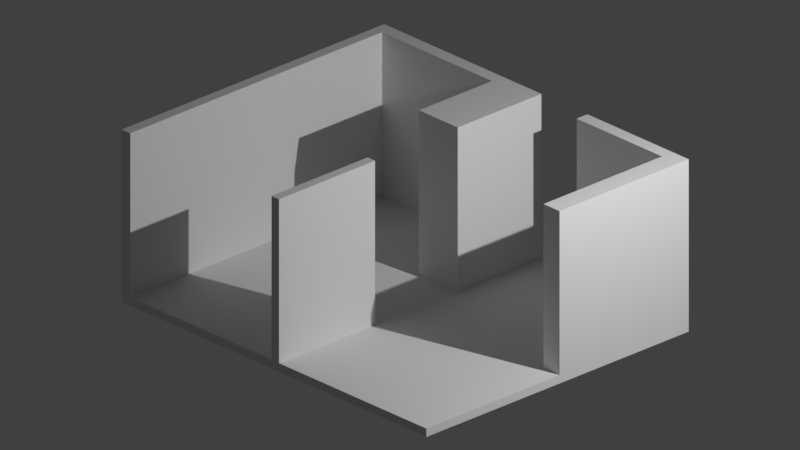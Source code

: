 # Source: room4.blend  (saved by Blender 2.79.0; exported with 4.5.12 LTS)
import bpy
from mathutils import Matrix  # noqa: F401  (used for matrix-valued properties, if any)

bpy.ops.wm.read_factory_settings(use_empty=True)
scene = bpy.context.scene
scene.name = 'Scene'

# ---- collections
col_collection_1 = bpy.data.collections.new('Collection 1'); scene.collection.children.link(col_collection_1)

# ---- world
world_world = bpy.data.worlds.new('World'); scene.world = world_world
world_world.color = (0.05088, 0.05088, 0.05088)
world_world.use_sun_shadow = False
world_world.sun_shadow_jitter_overblur = 0.0
world_world.cycles.sampling_method = 'MANUAL'

# ---- cameras
cam_camera = bpy.data.cameras.new('Camera')
cam_camera.type = 'ORTHO'
cam_camera.clip_end = 100.0
cam_camera.lens = 35.0
cam_camera.sensor_width = 32.0
cam_camera.sensor_height = 18.0
cam_camera.ortho_scale = 10.61
cam_camera.dof.focus_distance = 0.0

# ---- lights
light_lamp = bpy.data.lights.new('Lamp', 'AREA')
light_lamp.transmission_factor = 0.0
light_lamp.cutoff_distance = 30.0
light_lamp.energy = 666.6
light_lamp.shadow_buffer_clip_start = 1.001
light_lamp.shadow_soft_size = 0.1
light_lamp.shadow_maximum_resolution = 0.006
light_lamp.use_absolute_resolution = True
light_lamp.shape = 'RECTANGLE'
light_lamp.size = 0.1
light_lamp.size_y = 0.1

# ---- meshes
me_plane = bpy.data.meshes.new('Plane')
me_plane.from_pydata([(-1.183, -3.585, -0.03274), (4.676, -3.585, -0.03274), (-1.183, 1.218, -0.03274), (4.676, 1.218, -0.03274), (-1.183, -3.585, -0.1556), (4.676, -3.585, -0.1556), (-1.183, 1.218, -0.1556), (4.676, 1.218, -0.1556), (-1.02, -3.585, -0.03274), (-1.02, 1.218, -0.03274), (-1.02, -3.585, -0.1556), (-1.02, 1.218, -0.1556), (-1.183, 1.022, -0.03274), (4.676, 1.022, -0.03274), (-1.183, 1.022, -0.1556), (4.676, 1.022, -0.1556), (-1.02, 1.022, -0.1556), (-1.02, 1.022, -0.03274), (1.697, -3.585, -0.03274), (1.697, -3.585, -0.1556), (1.697, 1.218, -0.03274), (1.697, 1.218, -0.1556), (1.697, 1.022, -0.1556), (1.697, 1.022, -0.03274), (1.841, -3.585, -0.03274), (1.841, -3.585, -0.1556), (1.841, 1.022, -0.03274), (1.841, 1.218, -0.03274), (1.841, 1.218, -0.1556), (1.841, 1.022, -0.1556), (-1.183, -0.3129, -0.03274), (-1.183, -0.3129, -0.1556), (-1.02, -0.3129, -0.03274), (4.676, -0.3129, -0.03274), (4.676, -0.3129, -0.1556), (-1.02, -0.3129, -0.1556), (1.697, -0.3129, -0.03274), (1.697, -0.3129, -0.1556), (1.841, -0.3129, -0.03274), (1.841, -0.3129, -0.1556), (2.727, -3.585, -0.03274), (2.727, -3.585, -0.1556), (2.727, 1.022, -0.03274), (2.727, 1.218, -0.03274), (2.727, 1.218, -0.1556), (2.727, 1.022, -0.1556), (2.727, -0.3129, -0.03274), (2.727, -0.3129, -0.1556), (1.096, 1.218, -0.03274), (1.096, 1.218, -0.1556), (1.096, 1.022, -0.1556), (1.096, -3.585, -0.03274), (1.096, -3.585, -0.1556), (1.096, 1.022, -0.03274), (1.096, -0.3129, -0.1556), (1.096, -0.3129, -0.03274), (-1.183, -0.3129, -0.03274), (-1.183, -3.585, -0.03274), (-1.02, -3.585, -0.03274), (-1.02, -0.3129, -0.03274), (-1.183, 1.022, -0.03274), (-1.02, 1.022, -0.03274), (-1.183, -3.585, 2.366), (-1.02, -3.585, 2.366), (-1.183, 1.022, 2.366), (-1.02, 1.022, 2.366), (-1.183, -0.3129, 2.366), (-1.02, -0.3129, 2.366), (-1.02, -0.3129, -0.03274), (-1.183, -0.3129, -0.03274), (-1.02, 1.022, -0.03274), (-1.183, 1.022, -0.03274), (-1.02, -3.585, -0.03274), (-1.183, -3.585, -0.03274), (-1.183, 1.218, 2.366), (-1.02, 1.218, 2.366), (4.676, 1.218, 2.366), (4.676, 1.022, 2.366), (1.096, 1.218, 2.366), (-1.183, 1.022, 2.366), (-1.02, 1.022, 2.366), (2.727, 1.022, 2.366), (1.841, 1.218, 2.366), (1.697, 1.218, 2.366), (1.096, 1.022, 2.366), (1.697, 1.022, 2.366), (1.841, 1.022, 2.366), (2.727, 1.218, 2.366), (4.367, -3.585, -0.03274), (4.367, -3.585, -0.1556), (4.367, 1.022, -0.03274), (4.367, -0.3129, -0.03274), (4.367, 1.218, -0.03274), (4.367, 1.218, -0.1556), (4.367, 1.022, -0.1556), (4.367, -0.3129, -0.1556), (4.367, 1.022, 2.366), (4.367, 1.218, 2.366), (-1.183, -1.147, -0.1556), (1.697, -1.147, -0.03274), (1.841, -1.147, -0.03274), (4.676, -1.147, -0.03274), (4.676, -1.147, -0.1556), (-1.02, -1.147, -0.1556), (1.697, -1.147, -0.1556), (1.841, -1.147, -0.1556), (2.727, -1.147, -0.1556), (2.727, -1.147, -0.03274), (1.096, -1.147, -0.03274), (1.096, -1.147, -0.1556), (4.367, -1.147, -0.1556), (4.367, -1.147, -0.03274), (4.676, -0.3129, 2.366), (4.676, 1.022, 2.366), (4.367, 1.022, 2.366), (4.676, -1.147, 2.366), (4.367, -0.3129, 2.366), (4.367, -1.147, 2.366), (1.096, 1.022, 2.366), (1.697, 1.022, 2.366), (1.841, 1.022, 2.366), (1.697, -0.3129, 2.366), (1.841, -0.3129, 2.366), (1.096, -0.3129, 2.366), (-1.183, -1.827, -0.1556), (1.697, -1.827, -0.03274), (1.841, -1.827, -0.03274), (2.727, -1.827, -0.03274), (1.096, -1.827, -0.03274), (4.367, -1.827, -0.03274), (4.676, -1.827, -0.03274), (4.676, -1.827, -0.1556), (-1.02, -1.827, -0.1556), (1.697, -1.827, -0.1556), (1.841, -1.827, -0.1556), (2.727, -1.827, -0.1556), (1.096, -1.827, -0.1556), (4.367, -1.827, -0.1556), (1.697, -1.827, 2.366), (1.697, -3.585, 2.366), (1.841, -3.585, 2.366), (1.841, -1.827, 2.366)], [], [(92, 3, 76, 97), (94, 15, 7, 93), (9, 2, 6, 11), (88, 1, 5, 89), (13, 3, 7, 15), (30, 0, 4, 124, 98, 31), (0, 8, 10, 4), (48, 9, 11, 49), (14, 16, 11, 6), (20, 27, 82, 83), (30, 12, 60, 56), (31, 35, 16, 14), (2, 12, 14, 6), (33, 13, 15, 34), (95, 34, 15, 94), (91, 90, 114, 116), (23, 26, 120, 119), (54, 37, 22, 50), (27, 20, 21, 28), (51, 18, 19, 52), (50, 22, 21, 49), (43, 42, 26, 27), (43, 27, 28, 44), (53, 23, 119, 118), (37, 39, 29, 22), (18, 24, 25, 19), (22, 29, 28, 21), (17, 12, 79, 80), (104, 105, 39, 37), (99, 36, 38, 100), (109, 104, 37, 54), (108, 55, 36, 99), (13, 33, 112, 113), (110, 102, 34, 95), (101, 33, 34, 102), (98, 103, 35, 31), (17, 32, 59, 61), (12, 30, 31, 14), (105, 106, 47, 39), (100, 38, 46, 107), (92, 43, 44, 93), (38, 26, 42, 46), (39, 47, 45, 29), (24, 40, 41, 25), (29, 45, 44, 28), (48, 20, 83, 78), (8, 32, 55, 108, 128, 51), (103, 109, 54, 35), (2, 9, 75, 74), (16, 50, 49, 11), (8, 51, 52, 10), (35, 54, 50, 16), (32, 17, 53, 55), (20, 48, 49, 21), (17, 12, 71, 70), (12, 30, 69, 71), (8, 0, 57, 58), (32, 8, 58, 59), (12, 17, 61, 60), (0, 30, 56, 57), (0, 8, 72, 73), (73, 72, 63, 62), (68, 70, 65, 67), (69, 73, 62, 66), (64, 66, 62, 63, 67, 65), (70, 71, 64, 65), (8, 32, 68, 72), (71, 69, 66, 64), (32, 17, 70, 68), (30, 0, 73, 69), (72, 68, 67, 63), (96, 97, 76, 77), (79, 74, 75, 80), (84, 78, 83, 85), (85, 83, 82, 86), (42, 43, 87, 81), (80, 75, 78, 84), (12, 2, 74, 79), (9, 48, 78, 75), (23, 53, 84, 85), (53, 17, 80, 84), (90, 42, 81, 96), (26, 23, 85, 86), (3, 13, 77, 76), (26, 86, 82, 27), (13, 90, 96, 77), (81, 87, 97, 96), (3, 92, 93, 7), (106, 110, 95, 47), (107, 46, 91, 111), (46, 42, 90, 91), (47, 95, 94, 45), (40, 88, 89, 41), (45, 94, 93, 44), (43, 92, 97, 87), (127, 107, 111, 129), (135, 137, 110, 106), (132, 136, 109, 103), (126, 100, 107, 127), (134, 135, 106, 105), (124, 132, 103, 98), (130, 101, 102, 131), (137, 131, 102, 110), (129, 111, 101, 130), (128, 108, 99, 125), (136, 133, 104, 109), (125, 99, 100, 126), (133, 134, 105, 104), (116, 114, 113, 112), (117, 116, 112, 115), (111, 91, 116, 117), (101, 111, 117, 115), (33, 101, 115, 112), (90, 13, 113, 114), (123, 118, 119, 121), (121, 119, 120, 122), (26, 38, 122, 120), (55, 53, 118, 123), (36, 55, 123, 121), (38, 36, 121, 122), (19, 25, 134, 133), (126, 24, 140, 141), (52, 19, 133, 136), (51, 128, 125, 18), (88, 129, 130, 1), (89, 5, 131, 137), (1, 130, 131, 5), (4, 10, 132, 124), (25, 41, 135, 134), (24, 126, 127, 40), (10, 52, 136, 132), (41, 89, 137, 135), (40, 127, 129, 88), (139, 138, 141, 140), (18, 125, 138, 139), (125, 126, 141, 138), (24, 18, 139, 140)])
me_plane.use_remesh_preserve_volume = False
me_plane.use_remesh_preserve_attributes = False
me_plane.use_mirror_vertex_groups = False
me_plane.update()

# ---- objects
ob_plane = bpy.data.objects.new('Plane', me_plane)
ob_lamp = bpy.data.objects.new('Lamp', light_lamp)
ob_camera = bpy.data.objects.new('Camera', cam_camera)

# ---- transforms, parenting, visibility, modifiers, constraints
ob_plane.location = (-2.285, 1.577, 0.03412)
ob_plane.lineart.crease_threshold = 0.0
ob_lamp.location = (8.848, 2.142, 7.438)
ob_lamp.rotation_euler = (0.69, 0.6529, 1.022)
ob_lamp.lock_rotations_4d = False
ob_lamp.empty_display_type = 'ARROWS'
ob_lamp.color = (0.0, 0.0, 0.0, 0.0)
ob_lamp.lineart.crease_threshold = 0.0
ob_camera.location = (10.45, -10.16, 8.315)
ob_camera.rotation_euler = (1.135, -1.991e-05, 0.8102)
ob_camera.lock_rotations_4d = False
ob_camera.empty_display_type = 'ARROWS'
ob_camera.color = (0.0, 0.0, 0.0, 0.0)
ob_camera.hide_viewport = True
ob_camera.display_type = 'WIRE'
ob_camera.lineart.crease_threshold = 0.0

# ---- collection membership
col_collection_1.objects.link(ob_plane)
col_collection_1.objects.link(ob_lamp)
col_collection_1.objects.link(ob_camera)

# ---- scene / render settings (as saved in the file)
scene.camera = ob_camera
scene.frame_start = 1; scene.frame_end = 250; scene.frame_set(1)
scene.render.engine = 'CYCLES'
scene.render.resolution_percentage = 50
scene.render.dither_intensity = 0.0
scene.cycles.use_denoising = False
scene.cycles.samples = 128
scene.cycles.sampling_pattern = 'TABULATED_SOBOL'
scene.cycles.use_adaptive_sampling = False
scene.cycles.use_light_tree = False
scene.cycles.blur_glossy = 0.0
scene.cycles.sample_clamp_indirect = 0.0
scene.view_settings.view_transform = 'Standard'
bpy.context.view_layer.update()

